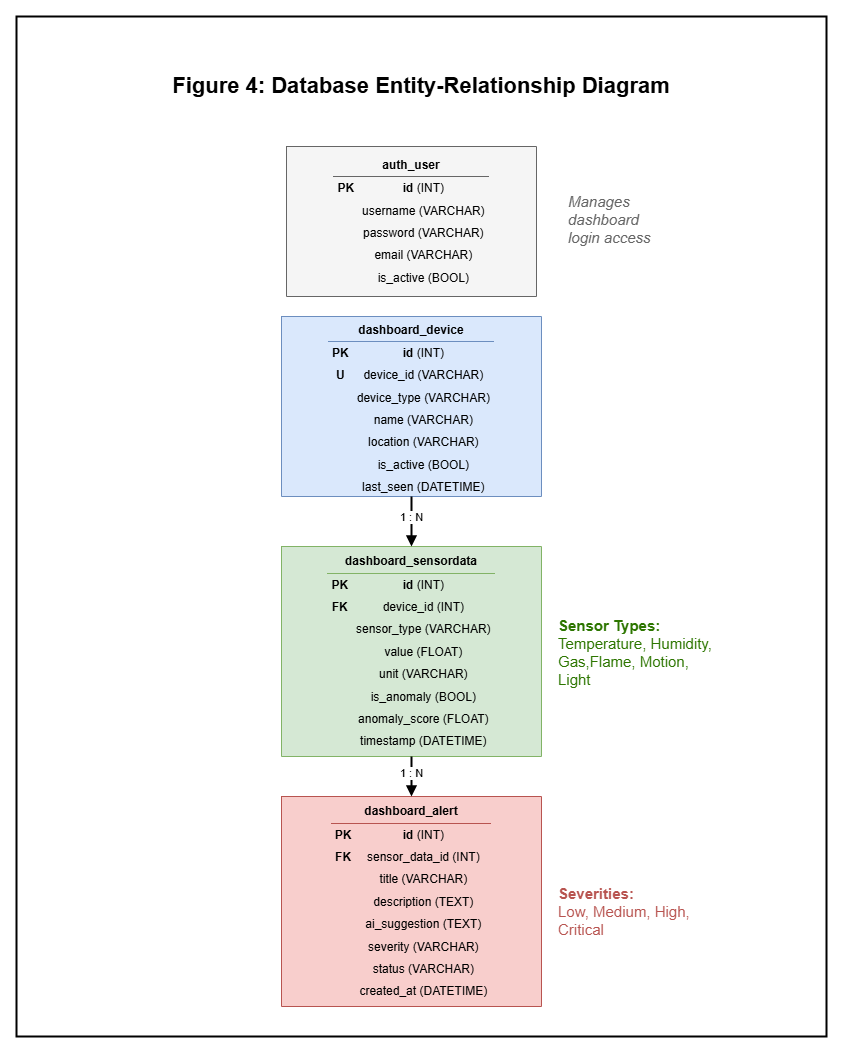

The diagram above was exported from draw.io. Its source (the exported page's mxGraphModel, read from the mxfile embedded in the PNG):
<mxGraphModel dx="1489" dy="820" grid="1" gridSize="10" guides="1" tooltips="1" connect="1" arrows="1" fold="1" page="1" pageScale="1" pageWidth="827" pageHeight="1169" math="0" shadow="0">
  <root>
    <mxCell id="0" />
    <mxCell id="1" parent="0" />
    <mxCell id="OqucOsdUP7eOOBJPfhzK-1" parent="1" style="rounded=0;whiteSpace=wrap;html=1;fillColor=#ffffff;strokeColor=#000000;strokeWidth=2;" value="" vertex="1">
      <mxGeometry height="1020" width="810" x="330" y="110" as="geometry" />
    </mxCell>
    <mxCell id="OqucOsdUP7eOOBJPfhzK-2" parent="1" style="text;html=1;strokeColor=none;fillColor=none;align=center;verticalAlign=middle;whiteSpace=wrap;rounded=0;" value="&lt;b&gt;&lt;font style=&quot;font-size: 22px&quot;&gt;Figure 4: Database Entity-Relationship Diagram&lt;/font&gt;&lt;/b&gt;" vertex="1">
      <mxGeometry height="40" width="500" x="485" y="160" as="geometry" />
    </mxCell>
    <mxCell id="OqucOsdUP7eOOBJPfhzK-3" parent="1" style="shape=partialRectangle;whiteSpace=wrap;html=1;overflow=hidden;fillColor=#f5f5f5;strokeColor=#666666;points=[[0,0.5],[1,0.5]];portConstraint=eastwest;" value="&lt;table border=&quot;0&quot; width=&quot;100%&quot; cellpadding=&quot;4&quot; style=&quot;border-collapse: collapse; font-size: 12px;&quot;&gt;&lt;tr&gt;&lt;td colspan=&quot;2&quot; align=&quot;center&quot; style=&quot;background: #f5f5f5; border-bottom: 1px solid #666666;&quot;&gt;&lt;b&gt;auth_user&lt;/b&gt;&lt;/td&gt;&lt;/tr&gt;&lt;tr&gt;&lt;td&gt;&lt;b&gt;PK&lt;/b&gt;&lt;/td&gt;&lt;td&gt;&lt;b&gt;id&lt;/b&gt; (INT)&lt;/td&gt;&lt;/tr&gt;&lt;tr&gt;&lt;td&gt;&lt;/td&gt;&lt;td&gt;username (VARCHAR)&lt;/td&gt;&lt;/tr&gt;&lt;tr&gt;&lt;td&gt;&lt;/td&gt;&lt;td&gt;password (VARCHAR)&lt;/td&gt;&lt;/tr&gt;&lt;tr&gt;&lt;td&gt;&lt;/td&gt;&lt;td&gt;email (VARCHAR)&lt;/td&gt;&lt;/tr&gt;&lt;tr&gt;&lt;td&gt;&lt;/td&gt;&lt;td&gt;is_active (BOOL)&lt;/td&gt;&lt;/tr&gt;&lt;/table&gt;" vertex="1">
      <mxGeometry height="150" width="250" x="600" y="240" as="geometry" />
    </mxCell>
    <mxCell id="OqucOsdUP7eOOBJPfhzK-4" parent="1" style="text;html=1;strokeColor=none;fillColor=none;align=left;verticalAlign=middle;whiteSpace=wrap;rounded=0;fontSize=10;fontColor=#666666;" value="&lt;i&gt;&lt;font style=&quot;font-size: 15px;&quot;&gt;Manages dashboard&lt;br&gt;login access&lt;/font&gt;&lt;/i&gt;" vertex="1">
      <mxGeometry height="75" width="130" x="880" y="275" as="geometry" />
    </mxCell>
    <mxCell id="OqucOsdUP7eOOBJPfhzK-5" parent="1" style="shape=partialRectangle;whiteSpace=wrap;html=1;overflow=hidden;fillColor=#dae8fc;strokeColor=#6c8ebf;points=[[0,0.5],[1,0.5]];portConstraint=eastwest;" value="&lt;table border=&quot;0&quot; width=&quot;100%&quot; cellpadding=&quot;4&quot; style=&quot;border-collapse: collapse; font-size: 12px;&quot;&gt;&lt;tr&gt;&lt;td colspan=&quot;2&quot; align=&quot;center&quot; style=&quot;background: #dae8fc; border-bottom: 1px solid #6c8ebf;&quot;&gt;&lt;b&gt;dashboard_device&lt;/b&gt;&lt;/td&gt;&lt;/tr&gt;&lt;tr&gt;&lt;td&gt;&lt;b&gt;PK&lt;/b&gt;&lt;/td&gt;&lt;td&gt;&lt;b&gt;id&lt;/b&gt; (INT)&lt;/td&gt;&lt;/tr&gt;&lt;tr&gt;&lt;td&gt;&lt;b&gt;U&lt;/b&gt;&lt;/td&gt;&lt;td&gt;device_id (VARCHAR)&lt;/td&gt;&lt;/tr&gt;&lt;tr&gt;&lt;td&gt;&lt;/td&gt;&lt;td&gt;device_type (VARCHAR)&lt;/td&gt;&lt;/tr&gt;&lt;tr&gt;&lt;td&gt;&lt;/td&gt;&lt;td&gt;name (VARCHAR)&lt;/td&gt;&lt;/tr&gt;&lt;tr&gt;&lt;td&gt;&lt;/td&gt;&lt;td&gt;location (VARCHAR)&lt;/td&gt;&lt;/tr&gt;&lt;tr&gt;&lt;td&gt;&lt;/td&gt;&lt;td&gt;is_active (BOOL)&lt;/td&gt;&lt;/tr&gt;&lt;tr&gt;&lt;td&gt;&lt;/td&gt;&lt;td&gt;last_seen (DATETIME)&lt;/td&gt;&lt;/tr&gt;&lt;/table&gt;" vertex="1">
      <mxGeometry height="180" width="260" x="595" y="410" as="geometry" />
    </mxCell>
    <mxCell id="OqucOsdUP7eOOBJPfhzK-6" parent="1" style="shape=partialRectangle;whiteSpace=wrap;html=1;overflow=hidden;fillColor=#d5e8d4;strokeColor=#82b366;points=[[0,0.5],[1,0.5]];portConstraint=eastwest;" value="&lt;table border=&quot;0&quot; width=&quot;100%&quot; cellpadding=&quot;4&quot; style=&quot;border-collapse: collapse; font-size: 12px;&quot;&gt;&lt;tr&gt;&lt;td colspan=&quot;2&quot; align=&quot;center&quot; style=&quot;background: #d5e8d4; border-bottom: 1px solid #82b366;&quot;&gt;&lt;b&gt;dashboard_sensordata&lt;/b&gt;&lt;/td&gt;&lt;/tr&gt;&lt;tr&gt;&lt;td&gt;&lt;b&gt;PK&lt;/b&gt;&lt;/td&gt;&lt;td&gt;&lt;b&gt;id&lt;/b&gt; (INT)&lt;/td&gt;&lt;/tr&gt;&lt;tr&gt;&lt;td&gt;&lt;b&gt;FK&lt;/b&gt;&lt;/td&gt;&lt;td&gt;device_id (INT)&lt;/td&gt;&lt;/tr&gt;&lt;tr&gt;&lt;td&gt;&lt;/td&gt;&lt;td&gt;sensor_type (VARCHAR)&lt;/td&gt;&lt;/tr&gt;&lt;tr&gt;&lt;td&gt;&lt;/td&gt;&lt;td&gt;value (FLOAT)&lt;/td&gt;&lt;/tr&gt;&lt;tr&gt;&lt;td&gt;&lt;/td&gt;&lt;td&gt;unit (VARCHAR)&lt;/td&gt;&lt;/tr&gt;&lt;tr&gt;&lt;td&gt;&lt;/td&gt;&lt;td&gt;is_anomaly (BOOL)&lt;/td&gt;&lt;/tr&gt;&lt;tr&gt;&lt;td&gt;&lt;/td&gt;&lt;td&gt;anomaly_score (FLOAT)&lt;/td&gt;&lt;/tr&gt;&lt;tr&gt;&lt;td&gt;&lt;/td&gt;&lt;td&gt;timestamp (DATETIME)&lt;/td&gt;&lt;/tr&gt;&lt;/table&gt;" vertex="1">
      <mxGeometry height="210" width="260" x="595" y="640" as="geometry" />
    </mxCell>
    <mxCell id="OqucOsdUP7eOOBJPfhzK-7" parent="1" style="shape=partialRectangle;whiteSpace=wrap;html=1;overflow=hidden;fillColor=#f8cecc;strokeColor=#b85450;points=[[0,0.5],[1,0.5]];portConstraint=eastwest;" value="&lt;table border=&quot;0&quot; width=&quot;100%&quot; cellpadding=&quot;4&quot; style=&quot;border-collapse: collapse; font-size: 12px;&quot;&gt;&lt;tr&gt;&lt;td colspan=&quot;2&quot; align=&quot;center&quot; style=&quot;background: #f8cecc; border-bottom: 1px solid #b85450;&quot;&gt;&lt;b&gt;dashboard_alert&lt;/b&gt;&lt;/td&gt;&lt;/tr&gt;&lt;tr&gt;&lt;td&gt;&lt;b&gt;PK&lt;/b&gt;&lt;/td&gt;&lt;td&gt;&lt;b&gt;id&lt;/b&gt; (INT)&lt;/td&gt;&lt;/tr&gt;&lt;tr&gt;&lt;td&gt;&lt;b&gt;FK&lt;/b&gt;&lt;/td&gt;&lt;td&gt;sensor_data_id (INT)&lt;/td&gt;&lt;/tr&gt;&lt;tr&gt;&lt;td&gt;&lt;/td&gt;&lt;td&gt;title (VARCHAR)&lt;/td&gt;&lt;/tr&gt;&lt;tr&gt;&lt;td&gt;&lt;/td&gt;&lt;td&gt;description (TEXT)&lt;/td&gt;&lt;/tr&gt;&lt;tr&gt;&lt;td&gt;&lt;/td&gt;&lt;td&gt;ai_suggestion (TEXT)&lt;/td&gt;&lt;/tr&gt;&lt;tr&gt;&lt;td&gt;&lt;/td&gt;&lt;td&gt;severity (VARCHAR)&lt;/td&gt;&lt;/tr&gt;&lt;tr&gt;&lt;td&gt;&lt;/td&gt;&lt;td&gt;status (VARCHAR)&lt;/td&gt;&lt;/tr&gt;&lt;tr&gt;&lt;td&gt;&lt;/td&gt;&lt;td&gt;created_at (DATETIME)&lt;/td&gt;&lt;/tr&gt;&lt;/table&gt;" vertex="1">
      <mxGeometry height="210" width="260" x="595" y="890" as="geometry" />
    </mxCell>
    <mxCell id="OqucOsdUP7eOOBJPfhzK-8" edge="1" parent="1" source="OqucOsdUP7eOOBJPfhzK-5" style="endArrow=block;html=1;exitX=0.5;exitY=1;entryX=0.5;entryY=0;endFill=1;strokeWidth=2;edgeStyle=orthogonalEdgeStyle;" target="OqucOsdUP7eOOBJPfhzK-6" value="1 : N">
      <mxGeometry height="50" relative="1" width="50" x="-0.1429" as="geometry">
        <mxPoint as="offset" />
      </mxGeometry>
    </mxCell>
    <mxCell id="OqucOsdUP7eOOBJPfhzK-9" edge="1" parent="1" source="OqucOsdUP7eOOBJPfhzK-6" style="endArrow=block;html=1;exitX=0.5;exitY=1;entryX=0.5;entryY=0;endFill=1;strokeWidth=2;edgeStyle=orthogonalEdgeStyle;" target="OqucOsdUP7eOOBJPfhzK-7" value="1 : N">
      <mxGeometry height="50" relative="1" width="50" x="-0.1429" as="geometry">
        <mxPoint as="offset" />
      </mxGeometry>
    </mxCell>
    <mxCell id="OqucOsdUP7eOOBJPfhzK-10" parent="1" style="text;html=1;strokeColor=none;fillColor=none;align=left;verticalAlign=middle;whiteSpace=wrap;rounded=0;fontSize=10;fontColor=#2D7600;" value="&lt;font style=&quot;font-size: 15px;&quot;&gt;&lt;b style=&quot;&quot;&gt;Sensor Types:&lt;/b&gt;&lt;br&gt;Temperature, Humidity, Gas,Flame, Motion, Light&lt;/font&gt;" vertex="1">
      <mxGeometry height="87.5" width="160" x="870" y="702.5" as="geometry" />
    </mxCell>
    <mxCell id="OqucOsdUP7eOOBJPfhzK-11" parent="1" style="text;html=1;strokeColor=none;fillColor=none;align=left;verticalAlign=middle;whiteSpace=wrap;rounded=0;fontSize=10;fontColor=#b85450;" value="&lt;font style=&quot;font-size: 15px;&quot;&gt;&lt;b&gt;Severities:&lt;/b&gt;&lt;br&gt;Low, Medium, High, Critical&lt;/font&gt;" vertex="1">
      <mxGeometry height="90" width="160" x="870" y="960" as="geometry" />
    </mxCell>
    <mxCell id="oNm4rgVi--DlcspfUq4B-1" edge="1" parent="1" source="OqucOsdUP7eOOBJPfhzK-4" style="edgeStyle=orthogonalEdgeStyle;rounded=0;orthogonalLoop=1;jettySize=auto;html=1;exitX=0.5;exitY=1;exitDx=0;exitDy=0;" target="OqucOsdUP7eOOBJPfhzK-4">
      <mxGeometry relative="1" as="geometry" />
    </mxCell>
  </root>
</mxGraphModel>